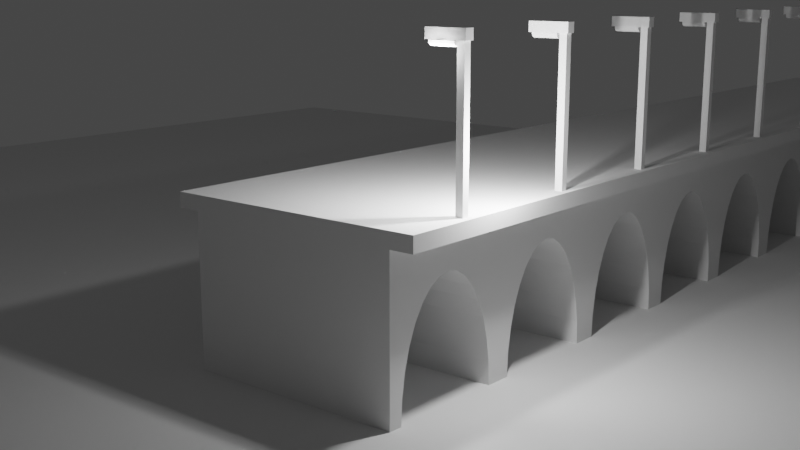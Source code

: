 # Source: BridgeMockup.blend  (saved by Blender 2.80.21; exported with 4.5.12 LTS)
import bpy
from mathutils import Matrix  # noqa: F401  (used for matrix-valued properties, if any)

bpy.ops.wm.read_factory_settings(use_empty=True)
scene = bpy.context.scene
scene.name = 'Scene'

# ---- collections
col_collection_1 = bpy.data.collections.new('Collection 1'); scene.collection.children.link(col_collection_1)
col_archway = bpy.data.collections.new('Archway'); scene.collection.children.link(col_archway)
col_lamp_post = bpy.data.collections.new('Lamp Post'); scene.collection.children.link(col_lamp_post)

# ---- materials (node trees are filled in below, after node groups)
mat_material_001 = bpy.data.materials.new('Material.001')
mat_material_001.alpha_threshold = 0.0
mat_material_001.use_transparent_shadow = False
mat_material_001.roughness = 0.5
mat_material_001.line_color = (0.0, 0.0, 0.0, 1.0)
mat_material_002 = bpy.data.materials.new('Material.002')
mat_material_002.alpha_threshold = 0.0
mat_material_002.use_transparent_shadow = False
mat_material_002.roughness = 0.5
mat_material_002.line_color = (0.0, 0.0, 0.0, 1.0)

# ---- material node trees

# ---- world
world_world = bpy.data.worlds.new('World'); scene.world = world_world
world_world.color = (0.05088, 0.05088, 0.05088)
world_world.use_sun_shadow = False
world_world.sun_shadow_jitter_overblur = 0.0

# ---- cameras
cam_camera = bpy.data.cameras.new('Camera')
cam_camera.clip_end = 100.0
cam_camera.ortho_scale = 7.314
cam_camera.dof.focus_distance = 0.0
cam_camera.dof.aperture_fstop = 128.0

# ---- lights
light_lamp = bpy.data.lights.new('Lamp', 'POINT')
light_lamp.transmission_factor = 0.0
light_lamp.cutoff_distance = 30.0
light_lamp.energy = 1000.0
light_lamp.shadow_buffer_clip_start = 1.001
light_lamp.shadow_soft_size = 0.1
light_lamp.shadow_maximum_resolution = 0.006
light_lamp.use_absolute_resolution = True
light_point = bpy.data.lights.new('Point', 'POINT')
light_point.transmission_factor = 0.0
light_point.energy = 1000.0
light_point.shadow_buffer_clip_start = 0.5
light_point.shadow_soft_size = 0.25
light_point.shadow_maximum_resolution = 0.006
light_point.use_absolute_resolution = True

# ---- meshes
me_plane = bpy.data.meshes.new('Plane')
me_plane.from_pydata([(-1.0, -1.0, 0.0), (1.0, -1.0, 0.0), (-1.0, 1.0, 0.0), (1.0, 1.0, 0.0)], [], [(0, 1, 3, 2)])
_uv = me_plane.uv_layers.new(name='UVMap')
_uv.uv.foreach_set('vector', [0.0, 0.0, 1.0, 0.0, 1.0, 1.0, 0.0, 1.0])
me_plane.use_remesh_preserve_volume = False
me_plane.use_remesh_preserve_attributes = False
me_plane.use_mirror_vertex_groups = False
me_plane.update()
me_cube = bpy.data.meshes.new('Cube')
me_cube.from_pydata([(3.0, 2.0, -2.0), (3.0, -2.0, -2.0), (-3.0, -2.0, -2.0), (-3.0, 2.0, -2.0), (3.0, 2.0, 2.0), (3.0, -2.0, 2.0), (-3.0, -2.0, 2.0), (-3.0, 2.0, 2.0), (-3.627, -2.0, 2.0), (-3.627, -2.0, 2.4), (-3.627, 2.0, 2.0), (-3.627, 2.0, 2.4), (3.627, -2.0, 2.0), (3.627, -2.0, 2.4), (3.627, 2.0, 2.0), (3.627, 2.0, 2.4)], [], [(0, 1, 2, 3), (4, 7, 6, 5), (0, 4, 5, 1), (1, 5, 6, 2), (2, 6, 7, 3), (4, 0, 3, 7), (8, 9, 11, 10), (10, 11, 15, 14), (14, 15, 13, 12), (12, 13, 9, 8), (10, 14, 12, 8), (15, 11, 9, 13)])
_uv = me_cube.uv_layers.new(name='UVMap')
_uv.uv.foreach_set('vector', [0.0, 0.0, 0.0, 0.0, 0.0, 0.0, 0.0, 0.0, 0.0, 0.0, 0.0, 0.0, 0.0, 0.0, 0.0, 0.0, 0.0, 0.0, 0.0, 0.0, 0.0, 0.0, 0.0, 0.0, 0.0, 0.0, 0.0, 0.0, 0.0, 0.0, 0.0, 0.0, 0.0, 0.0, 0.0, 0.0, 0.0, 0.0, 0.0, 0.0, 0.0, 0.0, 0.0, 0.0, 0.0, 0.0, 0.0, 0.0, 0.375, 0.0, 0.625, 0.0, 0.625, 0.25, 0.375, 0.25, 0.375, 0.25, 0.625, 0.25, 0.625, 0.5, 0.375, 0.5, 0.375, 0.5, 0.625, 0.5, 0.625, 0.75, 0.375, 0.75, 0.375, 0.75, 0.625, 0.75, 0.625, 1.0, 0.375, 1.0, 0.125, 0.5, 0.375, 0.5, 0.375, 0.75, 0.125, 0.75, 0.625, 0.5, 0.875, 0.5, 0.875, 0.75, 0.625, 0.75])
me_cube.materials.append(mat_material_001)
me_cube.use_remesh_preserve_volume = False
me_cube.use_remesh_preserve_attributes = False
me_cube.use_mirror_vertex_groups = False
me_cube.update()
me_cylinder = bpy.data.meshes.new('Cylinder')
me_cylinder.from_pydata([(0.0, 3.247, -20.7), (0.0, 3.247, 20.7), (1.224, 3.185, -20.7), (1.224, 3.185, 20.7), (2.402, 3.0, -20.7), (2.402, 3.0, 20.7), (3.487, 2.7, -20.7), (3.487, 2.7, 20.7), (4.438, 2.296, -20.7), (4.438, 2.296, 20.7), (5.218, 1.804, -20.7), (5.218, 1.804, 20.7), (5.798, 1.243, -20.7), (5.798, 1.243, 20.7), (6.155, 0.6335, -20.7), (6.155, 0.6335, 20.7), (6.276, 2.452e-07, -20.7), (6.276, 2.452e-07, 20.7), (6.155, -0.6335, -20.7), (6.155, -0.6335, 20.7), (5.798, -1.243, -20.7), (5.798, -1.243, 20.7), (5.218, -1.804, -20.7), (5.218, -1.804, 20.7), (4.438, -2.296, -20.7), (4.438, -2.296, 20.7), (3.487, -2.7, -20.7), (3.487, -2.7, 20.7), (2.402, -3.0, -20.7), (2.402, -3.0, 20.7), (1.224, -3.185, -20.7), (1.224, -3.185, 20.7), (-2.045e-06, -3.247, -20.7), (-2.045e-06, -3.247, 20.7), (-1.224, -3.185, -20.7), (-1.224, -3.185, 20.7), (-2.402, -3.0, -20.7), (-2.402, -3.0, 20.7), (-3.487, -2.7, -20.7), (-3.487, -2.7, 20.7), (-4.438, -2.296, -20.7), (-4.438, -2.296, 20.7), (-5.218, -1.804, -20.7), (-5.218, -1.804, 20.7), (-5.798, -1.243, -20.7), (-5.798, -1.243, 20.7), (-6.155, -0.6335, -20.7), (-6.155, -0.6335, 20.7), (-6.276, 3.136e-06, -20.7), (-6.276, 3.136e-06, 20.7), (-6.155, 0.6335, -20.7), (-6.155, 0.6335, 20.7), (-5.798, 1.243, -20.7), (-5.798, 1.243, 20.7), (-5.218, 1.804, -20.7), (-5.218, 1.804, 20.7), (-4.438, 2.296, -20.7), (-4.438, 2.296, 20.7), (-3.487, 2.7, -20.7), (-3.487, 2.7, 20.7), (-2.402, 3.0, -20.7), (-2.402, 3.0, 20.7), (-1.224, 3.185, -20.7), (-1.224, 3.185, 20.7)], [], [(0, 1, 3, 2), (2, 3, 5, 4), (4, 5, 7, 6), (6, 7, 9, 8), (8, 9, 11, 10), (10, 11, 13, 12), (12, 13, 15, 14), (14, 15, 17, 16), (16, 17, 19, 18), (18, 19, 21, 20), (20, 21, 23, 22), (22, 23, 25, 24), (24, 25, 27, 26), (26, 27, 29, 28), (28, 29, 31, 30), (30, 31, 33, 32), (32, 33, 35, 34), (34, 35, 37, 36), (36, 37, 39, 38), (38, 39, 41, 40), (40, 41, 43, 42), (42, 43, 45, 44), (44, 45, 47, 46), (46, 47, 49, 48), (48, 49, 51, 50), (50, 51, 53, 52), (52, 53, 55, 54), (54, 55, 57, 56), (56, 57, 59, 58), (58, 59, 61, 60), (3, 1, 63, 61, 59, 57, 55, 53, 51, 49, 47, 45, 43, 41, 39, 37, 35, 33, 31, 29, 27, 25, 23, 21, 19, 17, 15, 13, 11, 9, 7, 5), (60, 61, 63, 62), (62, 63, 1, 0), (0, 2, 4, 6, 8, 10, 12, 14, 16, 18, 20, 22, 24, 26, 28, 30, 32, 34, 36, 38, 40, 42, 44, 46, 48, 50, 52, 54, 56, 58, 60, 62)])
_uv = me_cylinder.uv_layers.new(name='UVMap')
_uv.uv.foreach_set('vector', [1.0, 0.5, 1.0, 1.0, 0.9688, 1.0, 0.9688, 0.5, 0.9688, 0.5, 0.9688, 1.0, 0.9375, 1.0, 0.9375, 0.5, 0.9375, 0.5, 0.9375, 1.0, 0.9062, 1.0, 0.9062, 0.5, 0.9062, 0.5, 0.9062, 1.0, 0.875, 1.0, 0.875, 0.5, 0.875, 0.5, 0.875, 1.0, 0.8438, 1.0, 0.8438, 0.5, 0.8438, 0.5, 0.8438, 1.0, 0.8125, 1.0, 0.8125, 0.5, 0.8125, 0.5, 0.8125, 1.0, 0.7812, 1.0, 0.7812, 0.5, 0.7812, 0.5, 0.7812, 1.0, 0.75, 1.0, 0.75, 0.5, 0.75, 0.5, 0.75, 1.0, 0.7188, 1.0, 0.7188, 0.5, 0.7188, 0.5, 0.7188, 1.0, 0.6875, 1.0, 0.6875, 0.5, 0.6875, 0.5, 0.6875, 1.0, 0.6562, 1.0, 0.6562, 0.5, 0.6562, 0.5, 0.6562, 1.0, 0.625, 1.0, 0.625, 0.5, 0.625, 0.5, 0.625, 1.0, 0.5938, 1.0, 0.5938, 0.5, 0.5938, 0.5, 0.5938, 1.0, 0.5625, 1.0, 0.5625, 0.5, 0.5625, 0.5, 0.5625, 1.0, 0.5312, 1.0, 0.5312, 0.5, 0.5312, 0.5, 0.5312, 1.0, 0.5, 1.0, 0.5, 0.5, 0.5, 0.5, 0.5, 1.0, 0.4688, 1.0, 0.4688, 0.5, 0.4688, 0.5, 0.4688, 1.0, 0.4375, 1.0, 0.4375, 0.5, 0.4375, 0.5, 0.4375, 1.0, 0.4062, 1.0, 0.4062, 0.5, 0.4062, 0.5, 0.4062, 1.0, 0.375, 1.0, 0.375, 0.5, 0.375, 0.5, 0.375, 1.0, 0.3438, 1.0, 0.3438, 0.5, 0.3438, 0.5, 0.3438, 1.0, 0.3125, 1.0, 0.3125, 0.5, 0.3125, 0.5, 0.3125, 1.0, 0.2812, 1.0, 0.2812, 0.5, 0.2812, 0.5, 0.2812, 1.0, 0.25, 1.0, 0.25, 0.5, 0.25, 0.5, 0.25, 1.0, 0.2188, 1.0, 0.2188, 0.5, 0.2188, 0.5, 0.2188, 1.0, 0.1875, 1.0, 0.1875, 0.5, 0.1875, 0.5, 0.1875, 1.0, 0.1562, 1.0, 0.1562, 0.5, 0.1562, 0.5, 0.1562, 1.0, 0.125, 1.0, 0.125, 0.5, 0.125, 0.5, 0.125, 1.0, 0.09375, 1.0, 0.09375, 0.5, 0.09375, 0.5, 0.09375, 1.0, 0.0625, 1.0, 0.0625, 0.5, 0.2968, 0.4854, 0.25, 0.49, 0.2032, 0.4854, 0.1582, 0.4717, 0.1167, 0.4496, 0.08029, 0.4197, 0.05045, 0.3833, 0.02827, 0.3418, 0.01461, 0.2968, 0.01, 0.25, 0.01461, 0.2032, 0.02827, 0.1582, 0.05045, 0.1167, 0.08029, 0.08029, 0.1167, 0.05045, 0.1582, 0.02827, 0.2032, 0.01461, 0.25, 0.01, 0.2968, 0.01461, 0.3418, 0.02827, 0.3833, 0.05045, 0.4197, 0.08029, 0.4496, 0.1167, 0.4717, 0.1582, 0.4854, 0.2032, 0.49, 0.25, 0.4854, 0.2968, 0.4717, 0.3418, 0.4496, 0.3833, 0.4197, 0.4197, 0.3833, 0.4496, 0.3418, 0.4717, 0.0625, 0.5, 0.0625, 1.0, 0.03125, 1.0, 0.03125, 0.5, 0.03125, 0.5, 0.03125, 1.0, 0.0, 1.0, 0.0, 0.5, 0.75, 0.49, 0.7968, 0.4854, 0.8418, 0.4717, 0.8833, 0.4496, 0.9197, 0.4197, 0.9496, 0.3833, 0.9717, 0.3418, 0.9854, 0.2968, 0.99, 0.25, 0.9854, 0.2032, 0.9717, 0.1582, 0.9496, 0.1167, 0.9197, 0.08029, 0.8833, 0.05045, 0.8418, 0.02827, 0.7968, 0.01461, 0.75, 0.01, 0.7032, 0.01461, 0.6582, 0.02827, 0.6167, 0.05045, 0.5803, 0.08029, 0.5504, 0.1167, 0.5283, 0.1582, 0.5146, 0.2032, 0.51, 0.25, 0.5146, 0.2968, 0.5283, 0.3418, 0.5504, 0.3833, 0.5803, 0.4197, 0.6167, 0.4496, 0.6582, 0.4717, 0.7032, 0.4854])
me_cylinder.use_remesh_preserve_volume = False
me_cylinder.use_remesh_preserve_attributes = False
me_cylinder.use_mirror_vertex_groups = False
me_cylinder.update()
me_cube_001 = bpy.data.meshes.new('Cube.001')
me_cube_001.from_pydata([(0.1, 0.1, -2.0), (0.1, -0.1, -2.0), (-0.1, -0.1, -2.0), (-0.1, 0.1, -2.0), (0.1, 0.1, 2.0), (0.1, -0.1, 2.0), (-0.1, -0.1, 2.0), (-0.1, 0.1, 2.0), (-0.945, -0.1317, 1.766), (-0.945, -0.1317, 2.029), (-0.945, 0.1317, 1.766), (-0.945, 0.1317, 2.029), (0.148, -0.1317, 1.766), (0.148, -0.1317, 2.029), (0.148, 0.1317, 1.766), (0.148, 0.1317, 2.029), (-0.855, 0.1272, 1.755), (-0.1624, 0.1272, 1.755), (-0.855, 0.1102, 1.691), (-0.1624, 0.1102, 1.691), (-0.855, 0.0636, 1.645), (-0.1624, 0.0636, 1.645), (-0.855, -5.56e-09, 1.628), (-0.1624, -5.56e-09, 1.628), (-0.855, -0.0636, 1.645), (-0.1624, -0.0636, 1.645), (-0.855, -0.1102, 1.691), (-0.1624, -0.1102, 1.691), (-0.855, -0.1272, 1.755), (-0.1624, -0.1272, 1.755), (-0.855, -0.1102, 1.819), (-0.1624, -0.1102, 1.819), (-0.855, -0.0636, 1.865), (-0.1624, -0.0636, 1.865), (-0.855, -5.914e-08, 1.882), (-0.1624, -5.914e-08, 1.882), (-0.855, 0.0636, 1.865), (-0.1624, 0.0636, 1.865), (-0.855, 0.1102, 1.819), (-0.1624, 0.1102, 1.819)], [], [(0, 1, 2, 3), (4, 7, 6, 5), (0, 4, 5, 1), (1, 5, 6, 2), (2, 6, 7, 3), (4, 0, 3, 7), (8, 9, 11, 10), (10, 11, 15, 14), (14, 15, 13, 12), (12, 13, 9, 8), (10, 14, 12, 8), (15, 11, 9, 13), (16, 17, 19, 18), (18, 19, 21, 20), (20, 21, 23, 22), (22, 23, 25, 24), (24, 25, 27, 26), (26, 27, 29, 28), (28, 29, 31, 30), (30, 31, 33, 32), (32, 33, 35, 34), (34, 35, 37, 36), (19, 17, 39, 37, 35, 33, 31, 29, 27, 25, 23, 21), (36, 37, 39, 38), (38, 39, 17, 16), (16, 18, 20, 22, 24, 26, 28, 30, 32, 34, 36, 38)])
_uv = me_cube_001.uv_layers.new(name='UVMap')
_uv.uv.foreach_set('vector', [0.0, 0.0, 0.0, 0.0, 0.0, 0.0, 0.0, 0.0, 0.0, 0.0, 0.0, 0.0, 0.0, 0.0, 0.0, 0.0, 0.0, 0.0, 0.0, 0.0, 0.0, 0.0, 0.0, 0.0, 0.0, 0.0, 0.0, 0.0, 0.0, 0.0, 0.0, 0.0, 0.0, 0.0, 0.0, 0.0, 0.0, 0.0, 0.0, 0.0, 0.0, 0.0, 0.0, 0.0, 0.0, 0.0, 0.0, 0.0, 0.375, 0.0, 0.625, 0.0, 0.625, 0.25, 0.375, 0.25, 0.375, 0.25, 0.625, 0.25, 0.625, 0.5, 0.375, 0.5, 0.375, 0.5, 0.625, 0.5, 0.625, 0.75, 0.375, 0.75, 0.375, 0.75, 0.625, 0.75, 0.625, 1.0, 0.375, 1.0, 0.125, 0.5, 0.375, 0.5, 0.375, 0.75, 0.125, 0.75, 0.625, 0.5, 0.875, 0.5, 0.875, 0.75, 0.625, 0.75, 1.0, 0.5, 1.0, 1.0, 0.9167, 1.0, 0.9167, 0.5, 0.9167, 0.5, 0.9167, 1.0, 0.8333, 1.0, 0.8333, 0.5, 0.8333, 0.5, 0.8333, 1.0, 0.75, 1.0, 0.75, 0.5, 0.75, 0.5, 0.75, 1.0, 0.6667, 1.0, 0.6667, 0.5, 0.6667, 0.5, 0.6667, 1.0, 0.5833, 1.0, 0.5833, 0.5, 0.5833, 0.5, 0.5833, 1.0, 0.5, 1.0, 0.5, 0.5, 0.5, 0.5, 0.5, 1.0, 0.4167, 1.0, 0.4167, 0.5, 0.4167, 0.5, 0.4167, 1.0, 0.3333, 1.0, 0.3333, 0.5, 0.3333, 0.5, 0.3333, 1.0, 0.25, 1.0, 0.25, 0.5, 0.25, 0.5, 0.25, 1.0, 0.1667, 1.0, 0.1667, 0.5, 0.37, 0.4578, 0.25, 0.49, 0.13, 0.4578, 0.04215, 0.37, 0.01, 0.25, 0.04215, 0.13, 0.13, 0.04215, 0.25, 0.01, 0.37, 0.04215, 0.4578, 0.13, 0.49, 0.25, 0.4578, 0.37, 0.1667, 0.5, 0.1667, 1.0, 0.08333, 1.0, 0.08333, 0.5, 0.08333, 0.5, 0.08333, 1.0, 7.451e-08, 1.0, 7.451e-08, 0.5, 0.75, 0.49, 0.87, 0.4578, 0.9578, 0.37, 0.99, 0.25, 0.9578, 0.13, 0.87, 0.04215, 0.75, 0.01, 0.63, 0.04215, 0.5422, 0.13, 0.51, 0.25, 0.5422, 0.37, 0.63, 0.4578])
me_cube_001.materials.append(mat_material_002)
me_cube_001.use_remesh_preserve_volume = False
me_cube_001.use_remesh_preserve_attributes = False
me_cube_001.use_mirror_vertex_groups = False
me_cube_001.update()

# ---- objects
ob_ground = bpy.data.objects.new('Ground', me_plane)
ob_lamp = bpy.data.objects.new('Lamp', light_lamp)
ob_camera = bpy.data.objects.new('Camera', cam_camera)
ob_archway = bpy.data.objects.new('Archway', me_cube)
ob_cylinder = bpy.data.objects.new('Cylinder', me_cylinder)
ob_lamp_post = bpy.data.objects.new('Lamp Post', me_cube_001)
ob_lamp_light = bpy.data.objects.new('Lamp Light', light_point)

# ---- transforms, parenting, visibility, modifiers, constraints
ob_ground.location = (0.0, 0.0, 0.0)
ob_ground.scale = (40.0, 40.0, 40.0)
ob_ground.lineart.crease_threshold = 0.0
ob_lamp.location = (4.076, 1.005, 5.904)
ob_lamp.rotation_euler = (0.6503, 0.05522, 1.866)
ob_lamp.lock_rotations_4d = False
ob_lamp.empty_display_type = 'ARROWS'
ob_lamp.color = (0.0, 0.0, 0.0, 0.0)
ob_lamp.lineart.crease_threshold = 0.0
ob_camera.location = (17.3, -18.83, 9.48)
ob_camera.rotation_euler = (1.35, -1.844e-06, 0.6946)
ob_camera.lock_rotations_4d = False
ob_camera.empty_display_type = 'ARROWS'
ob_camera.color = (0.0, 0.0, 0.0, 0.0)
ob_camera.display_type = 'WIRE'
ob_camera.lineart.crease_threshold = 0.0
ob_archway.location = (0.0, 0.0, 2.0)
ob_archway.lock_rotations_4d = False
ob_archway.empty_display_type = 'ARROWS'
ob_archway.lineart.crease_threshold = 0.0
_m = ob_archway.modifiers.new('Archway', 'BOOLEAN')
_m.object = ob_cylinder
_m.solver = 'FAST'
_m = ob_archway.modifiers.new('Array', 'ARRAY')
_m.count = 10
_m.constant_offset_displace = (0.0, 4.0, 0.0)
_m.relative_offset_displace = (0.0, 1.0, 0.0)
ob_cylinder.parent = ob_archway
ob_cylinder.matrix_parent_inverse = Matrix(((0.3333, -0.0, 0.0, -0.0), (-0.0, 0.5, -0.0, 0.0), (0.0, -0.0, 0.5, -1.0), (-0.0, 0.0, -0.0, 1.0)))
ob_cylinder.location = (-1.407e-14, 0.0, -1.98)
ob_cylinder.rotation_euler = (-0.0, 1.571, 0.0)
ob_cylinder.hide_render = True
ob_cylinder.lineart.crease_threshold = 0.0
ob_lamp_post.location = (3.344, 0.0, 6.4)
ob_lamp_post.lock_rotations_4d = False
ob_lamp_post.empty_display_type = 'ARROWS'
ob_lamp_post.lineart.crease_threshold = 0.0
_m = ob_lamp_post.modifiers.new('Array', 'ARRAY')
_m.count = 10
_m.use_constant_offset = True
_m.constant_offset_displace = (0.0, 4.0, 0.0)
_m.use_relative_offset = False
ob_lamp_light.parent = ob_lamp_post
ob_lamp_light.matrix_parent_inverse = Matrix(((1.0, -0.0, 0.0, -3.344), (-0.0, 1.0, -0.0, 0.0), (0.0, -0.0, 1.0, -6.4), (-0.0, 0.0, -0.0, 1.0)))
ob_lamp_light.location = (2.806, 0.0, 8.026)
ob_lamp_light.lineart.crease_threshold = 0.0

# ---- collection membership
scene.collection.objects.link(ob_ground)
col_collection_1.objects.link(ob_lamp)
col_collection_1.objects.link(ob_camera)
col_archway.objects.link(ob_archway)
col_archway.objects.link(ob_cylinder)
col_lamp_post.objects.link(ob_lamp_post)
col_lamp_post.objects.link(ob_lamp_light)

# ---- scene / render settings (as saved in the file)
scene.camera = ob_camera
scene.frame_start = 1; scene.frame_end = 250; scene.frame_set(1)
scene.render.engine = 'BLENDER_EEVEE_NEXT'
scene.render.motion_blur_shutter = 1.0
scene.cycles.use_denoising = False
scene.cycles.samples = 128
scene.cycles.sampling_pattern = 'TABULATED_SOBOL'
scene.cycles.use_adaptive_sampling = False
scene.cycles.use_light_tree = False
scene.view_settings.view_transform = 'Filmic'
bpy.context.view_layer.update()
